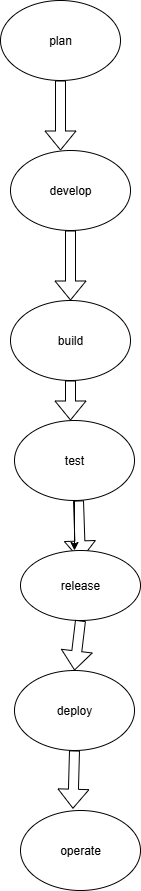

The diagram above was exported from draw.io. Its source (the exported page's mxGraphModel, read from the mxfile embedded in the PNG):
<mxGraphModel dx="1042" dy="562" grid="1" gridSize="10" guides="1" tooltips="1" connect="1" arrows="1" fold="1" page="1" pageScale="1" pageWidth="827" pageHeight="1169" math="0" shadow="0">
  <root>
    <mxCell id="0" />
    <mxCell id="1" parent="0" />
    <mxCell id="lSQKYkalQP8a_pBNh6Tg-1" value="plan" style="ellipse;whiteSpace=wrap;html=1;" vertex="1" parent="1">
      <mxGeometry x="340" y="100" width="120" height="80" as="geometry" />
    </mxCell>
    <mxCell id="lSQKYkalQP8a_pBNh6Tg-2" value="" style="shape=flexArrow;endArrow=classic;html=1;rounded=0;exitX=0.5;exitY=1;exitDx=0;exitDy=0;" edge="1" parent="1" source="lSQKYkalQP8a_pBNh6Tg-1">
      <mxGeometry width="50" height="50" relative="1" as="geometry">
        <mxPoint x="390" y="320" as="sourcePoint" />
        <mxPoint x="400" y="250" as="targetPoint" />
      </mxGeometry>
    </mxCell>
    <mxCell id="lSQKYkalQP8a_pBNh6Tg-3" value="develop" style="ellipse;whiteSpace=wrap;html=1;" vertex="1" parent="1">
      <mxGeometry x="350" y="250" width="120" height="80" as="geometry" />
    </mxCell>
    <mxCell id="lSQKYkalQP8a_pBNh6Tg-5" value="" style="shape=flexArrow;endArrow=classic;html=1;rounded=0;exitX=0.5;exitY=1;exitDx=0;exitDy=0;" edge="1" parent="1" source="lSQKYkalQP8a_pBNh6Tg-3">
      <mxGeometry width="50" height="50" relative="1" as="geometry">
        <mxPoint x="390" y="320" as="sourcePoint" />
        <mxPoint x="410" y="400" as="targetPoint" />
      </mxGeometry>
    </mxCell>
    <mxCell id="lSQKYkalQP8a_pBNh6Tg-6" value="build" style="ellipse;whiteSpace=wrap;html=1;" vertex="1" parent="1">
      <mxGeometry x="350" y="400" width="120" height="80" as="geometry" />
    </mxCell>
    <mxCell id="lSQKYkalQP8a_pBNh6Tg-7" value="" style="shape=flexArrow;endArrow=classic;html=1;rounded=0;exitX=0.5;exitY=1;exitDx=0;exitDy=0;" edge="1" parent="1" source="lSQKYkalQP8a_pBNh6Tg-6">
      <mxGeometry width="50" height="50" relative="1" as="geometry">
        <mxPoint x="390" y="510" as="sourcePoint" />
        <mxPoint x="410" y="520" as="targetPoint" />
      </mxGeometry>
    </mxCell>
    <mxCell id="lSQKYkalQP8a_pBNh6Tg-11" style="edgeStyle=orthogonalEdgeStyle;rounded=0;orthogonalLoop=1;jettySize=auto;html=1;" edge="1" parent="1" source="lSQKYkalQP8a_pBNh6Tg-8">
      <mxGeometry relative="1" as="geometry">
        <mxPoint x="414" y="650" as="targetPoint" />
      </mxGeometry>
    </mxCell>
    <mxCell id="lSQKYkalQP8a_pBNh6Tg-8" value="test" style="ellipse;whiteSpace=wrap;html=1;" vertex="1" parent="1">
      <mxGeometry x="354" y="520" width="120" height="80" as="geometry" />
    </mxCell>
    <mxCell id="lSQKYkalQP8a_pBNh6Tg-10" value="" style="shape=flexArrow;endArrow=classic;html=1;rounded=0;" edge="1" parent="1">
      <mxGeometry width="50" height="50" relative="1" as="geometry">
        <mxPoint x="418" y="600" as="sourcePoint" />
        <mxPoint x="420" y="660" as="targetPoint" />
        <Array as="points" />
      </mxGeometry>
    </mxCell>
    <mxCell id="lSQKYkalQP8a_pBNh6Tg-13" value="release" style="ellipse;whiteSpace=wrap;html=1;" vertex="1" parent="1">
      <mxGeometry x="360" y="650" width="120" height="70" as="geometry" />
    </mxCell>
    <mxCell id="lSQKYkalQP8a_pBNh6Tg-14" value="" style="shape=flexArrow;endArrow=classic;html=1;rounded=0;exitX=0.5;exitY=1;exitDx=0;exitDy=0;" edge="1" parent="1" source="lSQKYkalQP8a_pBNh6Tg-13">
      <mxGeometry width="50" height="50" relative="1" as="geometry">
        <mxPoint x="400" y="880" as="sourcePoint" />
        <mxPoint x="414" y="770" as="targetPoint" />
      </mxGeometry>
    </mxCell>
    <mxCell id="lSQKYkalQP8a_pBNh6Tg-17" value="deploy" style="ellipse;whiteSpace=wrap;html=1;" vertex="1" parent="1">
      <mxGeometry x="354" y="770" width="120" height="80" as="geometry" />
    </mxCell>
    <mxCell id="lSQKYkalQP8a_pBNh6Tg-20" value="operate" style="ellipse;whiteSpace=wrap;html=1;" vertex="1" parent="1">
      <mxGeometry x="360" y="910" width="120" height="80" as="geometry" />
    </mxCell>
    <mxCell id="lSQKYkalQP8a_pBNh6Tg-24" value="" style="shape=flexArrow;endArrow=classic;html=1;rounded=0;exitX=0.5;exitY=1;exitDx=0;exitDy=0;entryX=0.437;entryY=-0.022;entryDx=0;entryDy=0;entryPerimeter=0;" edge="1" parent="1" source="lSQKYkalQP8a_pBNh6Tg-17" target="lSQKYkalQP8a_pBNh6Tg-20">
      <mxGeometry width="50" height="50" relative="1" as="geometry">
        <mxPoint x="400" y="840" as="sourcePoint" />
        <mxPoint x="450" y="790" as="targetPoint" />
      </mxGeometry>
    </mxCell>
  </root>
</mxGraphModel>